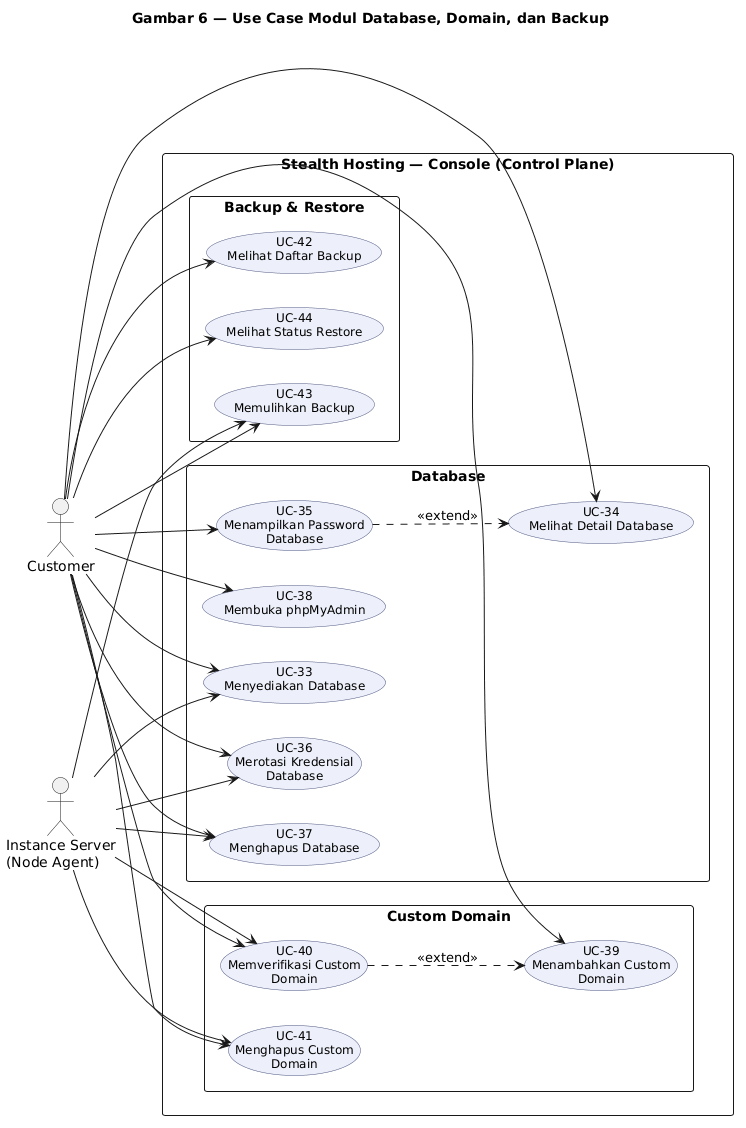

The diagram above was rendered by PlantUML. Its source (embedded in the PNG):
@startuml
title Gambar 6 — Use Case Modul Database, Domain, dan Backup

left to right direction
skinparam shadowing false
skinparam packageStyle rectangle
skinparam usecase {
  BackgroundColor #EDF0FA
  BorderColor #4A5480
  FontSize 12
}

actor "Customer" as C
actor "Instance Server\n(Node Agent)" as IS

rectangle "Stealth Hosting — Console (Control Plane)" {

  package "Database" {
    usecase "UC-33\nMenyediakan Database" as UC33
    usecase "UC-34\nMelihat Detail Database" as UC34
    usecase "UC-35\nMenampilkan Password\nDatabase" as UC35
    usecase "UC-36\nMerotasi Kredensial\nDatabase" as UC36
    usecase "UC-37\nMenghapus Database" as UC37
    usecase "UC-38\nMembuka phpMyAdmin" as UC38
  }

  package "Custom Domain" {
    usecase "UC-39\nMenambahkan Custom\nDomain" as UC39
    usecase "UC-40\nMemverifikasi Custom\nDomain" as UC40
    usecase "UC-41\nMenghapus Custom\nDomain" as UC41
  }

  package "Backup & Restore" {
    usecase "UC-42\nMelihat Daftar Backup" as UC42
    usecase "UC-43\nMemulihkan Backup" as UC43
    usecase "UC-44\nMelihat Status Restore" as UC44
  }
}

C --> UC33
C --> UC34
C --> UC35
C --> UC36
C --> UC37
C --> UC38
C --> UC39
C --> UC40
C --> UC41
C --> UC42
C --> UC43
C --> UC44

UC35 ..> UC34 : <<extend>>
UC40 ..> UC39 : <<extend>>

IS --> UC33
IS --> UC36
IS --> UC37
IS --> UC40
IS --> UC41
IS --> UC43

@enduml